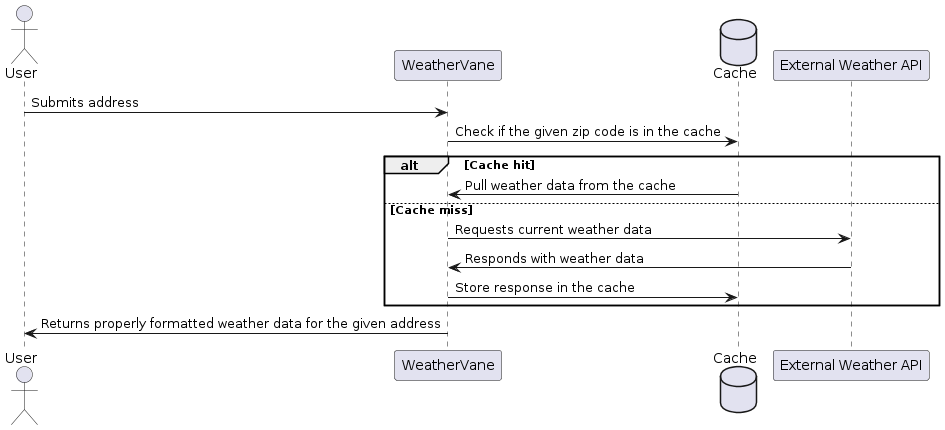

The diagram above was rendered by PlantUML. Its source (embedded in the PNG):
@startuml
actor User
participant WeatherVane
database Cache
participant "External Weather API" as api

User -> WeatherVane: Submits address
WeatherVane -> Cache: Check if the given zip code is in the cache

alt Cache hit
	Cache -> WeatherVane: Pull weather data from the cache
else Cache miss
	WeatherVane -> api: Requests current weather data
	api -> WeatherVane: Responds with weather data
	WeatherVane -> Cache: Store response in the cache
end

WeatherVane -> User: Returns properly formatted weather data for the given address
@enduml